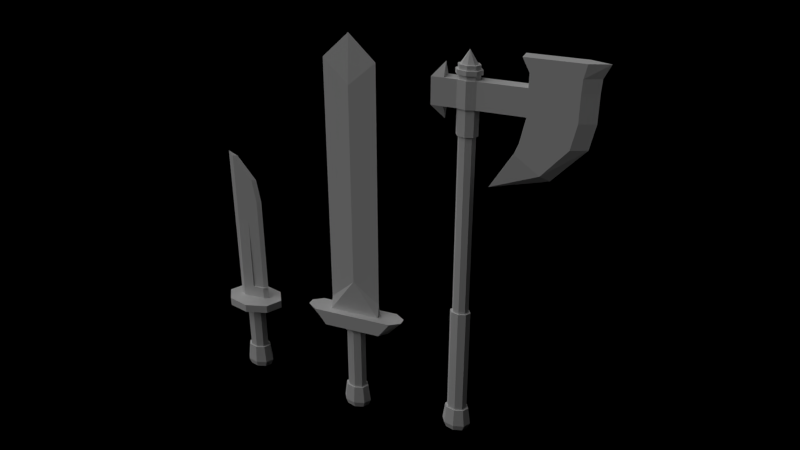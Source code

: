 # Source: Low_Poly_Weapons.blend  (saved by Blender 2.64.0; exported with 4.5.12 LTS)
import bpy
from mathutils import Matrix  # noqa: F401  (used for matrix-valued properties, if any)

bpy.ops.wm.read_factory_settings(use_empty=True)
scene = bpy.context.scene
scene.name = 'Scene'

# ---- collections
col_collection_1 = bpy.data.collections.new('Collection 1'); scene.collection.children.link(col_collection_1)

# ---- world
world_world = bpy.data.worlds.new('World'); scene.world = world_world
world_world.color = (0.0, 0.0, 0.0)
world_world.use_sun_shadow = False
world_world.sun_shadow_jitter_overblur = 0.0
world_world.cycles.sampling_method = 'MANUAL'
world_world.cycles.sample_map_resolution = 256
world_world.light_settings.ao_factor = 0.25

# ---- cameras
cam_camera = bpy.data.cameras.new('Camera')
cam_camera.clip_end = 100.0
cam_camera.lens = 35.0
cam_camera.sensor_width = 32.0
cam_camera.sensor_height = 18.0
cam_camera.ortho_scale = 7.314
cam_camera.dof.focus_distance = 0.0
cam_camera.dof.aperture_fstop = 128.0

# ---- lights
light_lamp = bpy.data.lights.new('Lamp', 'SUN')
light_lamp.transmission_factor = 0.0
light_lamp.cutoff_distance = 30.0
light_lamp.angle = 1.571
light_lamp.energy = 1.0
light_lamp.shadow_buffer_clip_start = 1.001
light_lamp.shadow_soft_size = 1.0
light_lamp.shadow_cascade_max_distance = 1000.0
light_lamp.cycles.use_multiple_importance_sampling = False

# ---- meshes
me_cylinder_000 = bpy.data.meshes.new('Cylinder.000')
me_cylinder_000.from_pydata([(0.0, 1.0, -2.77), (0.0, 1.0, -1.375), (0.7071, 0.7071, -2.77), (0.7071, 0.7071, -1.375), (1.0, -4.371e-08, -2.77), (1.0, -4.371e-08, -1.375), (0.7071, -0.7071, -2.77), (0.7071, -0.7071, -1.375), (-8.742e-08, -1.0, -2.77), (-8.742e-08, -1.0, -1.375), (-0.7071, -0.7071, -2.77), (-0.7071, -0.7071, -1.375), (-1.0, 1.192e-08, -2.77), (-1.0, 1.192e-08, -1.375), (-0.7071, 0.7071, -2.77), (-0.7071, 0.7071, -1.375), (5.345e-09, 1.205, -3.49), (0.852, 0.852, -3.49), (1.205, -5.267e-08, -3.49), (0.852, -0.852, -3.49), (-1e-07, -1.205, -3.49), (-0.852, -0.852, -3.49), (-1.205, 1.437e-08, -3.49), (-0.852, 0.852, -3.49), (3.725e-09, 1.2, -2.77), (0.8485, 0.8485, -2.77), (1.2, -5.245e-08, -2.77), (0.8485, -0.8485, -2.77), (-1.012e-07, -1.2, -2.77), (-0.8485, -0.8485, -2.77), (-1.2, 1.431e-08, -2.77), (-0.8485, 0.8485, -2.77), (9.833e-09, 1.446, -3.309), (1.022, 1.022, -3.309), (1.446, -6.32e-08, -3.309), (1.022, -1.022, -3.309), (-1.166e-07, -1.446, -3.309), (-1.022, -1.022, -3.309), (-1.446, 1.724e-08, -3.309), (-1.022, 1.022, -3.309), (1.49e-09, 1.2, -1.375), (0.8485, 0.8485, -1.375), (1.2, -5.245e-08, -1.375), (0.8485, -0.8485, -1.375), (-1.034e-07, -1.2, -1.375), (-0.8485, -0.8485, -1.375), (-1.2, 1.431e-08, -1.375), (-0.8485, 0.8485, -1.375), (1.059e-08, 1.404, -1.249), (0.9925, 0.9925, -1.249), (1.404, -6.136e-08, -1.249), (0.9925, -0.9925, -1.249), (-1.121e-07, -1.404, -1.249), (-0.9925, -0.9925, -1.249), (-1.404, 1.674e-08, -1.249), (-0.9925, 0.9925, -1.249), (3.88e-08, 2.956, -1.249), (2.09, 2.09, -1.249), (2.956, -1.292e-07, -1.249), (2.09, -2.09, -1.249), (-2.197e-07, -2.956, -1.249), (-2.09, -2.09, -1.249), (-2.956, 3.525e-08, -1.249), (-2.09, 2.09, -1.249), (3.88e-08, 2.956, -1.008), (2.09, 2.09, -1.008), (2.956, -1.292e-07, -1.008), (2.09, -2.09, -1.008), (-2.197e-07, -2.956, -1.008), (-2.09, -2.09, -1.008), (-2.956, 3.525e-08, -1.008), (-2.09, 2.09, -1.008), (6.36e-09, 0.3831, -1.008), (1.102, 0.3822, -1.008), (1.558, -6.812e-08, -1.008), (1.102, -0.3822, -1.008), (-1.299e-07, -0.3831, -1.008), (-1.102, -0.3822, -1.008), (-1.558, 1.858e-08, -1.008), (-1.102, 0.3822, -1.008), (1.102, 0.3822, -0.6505), (1.558, -5.407e-08, -0.6505), (1.102, -0.3822, -0.6505), (-1.299e-07, -0.3831, -0.6505), (-1.102, -0.3822, -0.6505), (-1.558, 1.858e-08, -0.6505), (6.36e-09, 0.3831, -0.6505), (-1.102, 0.3822, -0.6505), (-1.192e-07, -0.1915, -0.6505), (0.0, 0.1915, -0.6505), (-1.192e-07, -0.1915, 1.551), (1.558, -4.002e-08, 1.551), (1.102, 0.1911, -0.6505), (1.102, -0.1911, -0.6505), (-1.558, 1.858e-08, 1.551), (-1.102, 0.1911, 1.551), (0.0, 0.1915, 1.551), (-1.102, -0.1911, 1.551), (1.102, 0.1911, 1.551), (1.102, -0.1911, 1.551), (-1.102, -0.1911, 3.573), (-0.6435, -4.002e-08, 3.573), (-1.558, 1.858e-08, 3.573), (-1.102, 0.1911, 3.573), (-0.3801, 0.1915, 2.899), (0.0, 0.1915, 2.225), (-1.102, 0.1911, 2.225), (-1.102, 0.1911, 2.899), (-1.558, 1.858e-08, 2.225), (-1.558, 1.858e-08, 2.899), (0.7219, -0.1911, 2.899), (1.102, -0.1911, 2.225), (1.558, -4.002e-08, 2.225), (1.178, -4.002e-08, 2.899), (0.7219, 0.1911, 2.899), (1.102, 0.1911, 2.225), (-0.3801, -0.1915, 2.899), (-1.192e-07, -0.1915, 2.225), (-1.102, -0.1911, 2.225), (-1.102, -0.1911, 2.899), (-1.558, 1.858e-08, 3.697)], [], [(0, 1, 3, 2), (2, 3, 5, 4), (4, 5, 7, 6), (6, 7, 9, 8), (8, 9, 11, 10), (10, 11, 13, 12), (14, 15, 1, 0), (12, 13, 15, 14), (35, 36, 20, 19), (16, 17, 18, 19, 20, 21, 22, 23), (10, 12, 30, 29), (0, 2, 25, 24), (34, 35, 19, 18), (6, 8, 28, 27), (39, 32, 16, 23), (2, 4, 26, 25), (33, 34, 18, 17), (28, 29, 37, 36), (27, 28, 36, 35), (31, 24, 32, 39), (24, 25, 33, 32), (26, 27, 35, 34), (30, 31, 39, 38), (25, 26, 34, 33), (29, 30, 38, 37), (14, 0, 24, 31), (36, 37, 21, 20), (4, 6, 27, 26), (8, 10, 29, 28), (37, 38, 22, 21), (32, 33, 17, 16), (12, 14, 31, 30), (38, 39, 23, 22), (7, 5, 42, 43), (15, 13, 46, 47), (5, 3, 41, 42), (13, 11, 45, 46), (11, 9, 44, 45), (9, 7, 43, 44), (1, 15, 47, 40), (3, 1, 40, 41), (45, 44, 52, 53), (47, 46, 54, 55), (42, 41, 49, 50), (44, 43, 51, 52), (46, 45, 53, 54), (41, 40, 48, 49), (40, 47, 55, 48), (43, 42, 50, 51), (52, 51, 59, 60), (54, 53, 61, 62), (49, 48, 56, 57), (48, 55, 63, 56), (51, 50, 58, 59), (53, 52, 60, 61), (55, 54, 62, 63), (50, 49, 57, 58), (61, 60, 68, 69), (63, 62, 70, 71), (58, 57, 65, 66), (60, 59, 67, 68), (62, 61, 69, 70), (57, 56, 64, 65), (56, 63, 71, 64), (59, 58, 66, 67), (70, 69, 77, 78), (65, 64, 72, 73), (64, 71, 79, 72), (67, 66, 74, 75), (69, 68, 76, 77), (71, 70, 78, 79), (66, 65, 73, 74), (68, 67, 75, 76), (74, 73, 80, 81), (76, 75, 82, 83), (78, 77, 84, 85), (73, 72, 86, 80), (72, 79, 87, 86), (75, 74, 81, 82), (77, 76, 83, 84), (79, 78, 85, 87), (85, 84, 97, 94), (87, 85, 94, 95), (88, 93, 99, 90), (92, 89, 96, 98), (86, 87, 95, 96), (80, 92, 81), (86, 89, 92, 80), (82, 93, 88, 83), (81, 92, 98, 91), (93, 81, 91, 99), (81, 93, 82), (84, 83, 90, 97), (90, 83, 88), (96, 89, 86), (106, 105, 96, 95), (108, 106, 95, 94), (112, 111, 99, 91), (105, 115, 98, 96), (115, 112, 91, 98), (111, 117, 90, 99), (118, 108, 94, 97), (117, 118, 97, 90), (103, 120, 101), (107, 104, 105, 106), (102, 103, 107, 109), (109, 107, 106, 108), (113, 110, 111, 112), (100, 119, 116), (104, 114, 115, 105), (100, 102, 109, 119), (114, 113, 112, 115), (110, 116, 117, 111), (119, 109, 108, 118), (116, 119, 118, 117), (100, 116, 110), (101, 100, 110, 113), (103, 104, 107), (103, 114, 104), (103, 101, 113, 114), (101, 120, 100), (102, 120, 103), (100, 120, 102)])
me_cylinder_000.use_remesh_preserve_volume = False
me_cylinder_000.use_remesh_preserve_attributes = False
me_cylinder_000.use_mirror_vertex_groups = False
me_cylinder_000.update()
me_cylinder_002 = bpy.data.meshes.new('Cylinder.002')
me_cylinder_002.from_pydata([(0.0, 1.0, -3.289), (0.0, 1.0, 5.195), (0.7071, 0.7071, -3.289), (0.7071, 0.7071, 5.195), (1.0, -4.371e-08, -3.289), (1.0, -4.371e-08, 5.195), (0.7071, -0.7071, -3.289), (0.7071, -0.7071, 5.195), (-8.742e-08, -1.0, -3.289), (-8.742e-08, -1.0, 5.195), (-0.7071, -0.7071, -3.289), (-0.7071, -0.7071, 5.195), (-1.0, 1.192e-08, -3.289), (-1.0, 1.192e-08, 5.195), (-0.7071, 0.7071, -3.289), (-0.7071, 0.7071, 5.195), (5.345e-09, 1.205, -4.009), (0.852, 0.852, -4.009), (1.205, -5.267e-08, -4.009), (0.852, -0.852, -4.009), (-1e-07, -1.205, -4.009), (-0.852, -0.852, -4.009), (-1.205, 1.437e-08, -4.009), (-0.852, 0.852, -4.009), (3.725e-09, 1.2, -3.289), (0.8485, 0.8485, -3.289), (1.2, -5.245e-08, -3.289), (0.8485, -0.8485, -3.289), (-1.012e-07, -1.2, -3.289), (-0.8485, -0.8485, -3.289), (-1.2, 1.431e-08, -3.289), (-0.8485, 0.8485, -3.289), (9.833e-09, 1.446, -3.827), (1.022, 1.022, -3.827), (1.446, -6.32e-08, -3.827), (1.022, -1.022, -3.827), (-1.166e-07, -1.446, -3.827), (-1.022, -1.022, -3.827), (-1.446, 1.724e-08, -3.827), (-1.022, 1.022, -3.827), (0.0, 1.0, -0.0002463), (0.7071, 0.7071, -0.0002459), (1.0, -4.371e-08, -0.0002459), (0.7071, -0.7071, -0.0002459), (-8.742e-08, -1.0, -0.0002459), (-0.7071, -0.7071, -0.0002459), (-1.0, 1.192e-08, -0.0002459), (-0.7071, 0.7071, -0.0002459), (0.5657, -0.5657, -0.0002458), (0.8, -3.571e-08, -0.0002458), (0.5657, 0.5657, -0.0002458), (-4.818e-09, 0.8, -0.0002463), (0.5657, -0.5657, 5.195), (0.8, -3.571e-08, 5.195), (0.5657, 0.5657, 5.195), (-4.818e-09, 0.8, 5.195), (-0.5657, 0.5657, -0.0002458), (-0.8, 8.795e-09, -0.0002458), (-0.5657, -0.5657, -0.0002458), (-7.476e-08, -0.8, -0.0002458), (-0.5657, 0.5657, 5.195), (-0.8, 8.795e-09, 5.195), (-0.5657, -0.5657, 5.195), (-7.476e-08, -0.8, 5.195), (0.0, 1.0, 5.924), (0.0, 1.0, 6.652), (0.7071, 0.7071, 6.652), (0.7071, 0.7071, 5.924), (1.0, -4.371e-08, 5.924), (1.0, -4.371e-08, 6.652), (0.7071, -0.7071, 6.652), (0.7071, -0.7071, 5.924), (-1.0, 1.192e-08, 5.924), (-1.0, 1.192e-08, 6.652), (-0.7071, 0.7071, 6.652), (-0.7071, 0.7071, 5.924), (-0.7071, -0.7071, 5.924), (-0.7071, -0.7071, 6.652), (-8.742e-08, -1.0, 5.924), (-8.742e-08, -1.0, 6.652), (10.66, 3.8e-08, 6.652), (10.66, 3.8e-08, 5.924), (11.3, 3.8e-08, 7.38), (0.8485, 0.8485, 5.924), (0.8485, 0.8485, 6.652), (5.093, -0.8509, 5.924), (5.093, 0.8509, 6.652), (5.093, 0.8509, 5.924), (5.093, -0.8509, 6.652), (9.636e-09, 1.2, 6.652), (9.636e-09, 1.2, 5.924), (2.075, 3.8e-08, 3.878), (4.457, 0.8509, 7.38), (4.457, -0.8509, 7.38), (7.296, 7.387e-08, 4.296), (10.19, 3.8e-08, 5.242), (4.619, -0.8509, 5.242), (4.243, -0.8509, 4.947), (4.243, 0.8509, 4.947), (4.619, 0.8509, 5.242), (5.093, -0.8509, 7.016), (10.73, 3.8e-08, 7.016), (5.093, 0.8509, 7.016), (9.264, 0.8509, 6.652), (9.581, -0.8509, 7.38), (9.264, -0.8509, 5.924), (9.264, 0.8509, 5.924), (9.264, -0.8509, 6.652), (9.581, 0.8509, 7.38), (6.531, -0.8509, 4.46), (8.79, -0.8509, 5.242), (8.79, 0.8509, 5.242), (6.531, 0.8509, 4.46), (9.319, 0.8509, 7.016), (9.319, -0.8509, 7.016), (4.571, -0.8509, 4.877), (5.216, -0.8509, 5.242), (5.216, 0.8509, 5.242), (4.571, 0.8509, 4.877), (5.698, 0.8509, 7.016), (5.698, -0.8509, 7.016), (5.69, 0.8509, 6.652), (5.191, -0.8509, 7.38), (5.69, -0.8509, 5.924), (5.69, 0.8509, 5.924), (5.69, -0.8509, 6.652), (5.191, 0.8509, 7.38), (1.2, -5.245e-08, 5.924), (1.2, -5.245e-08, 6.652), (0.8485, -0.8485, 6.652), (0.8485, -0.8485, 5.924), (-1.2, 1.431e-08, 5.924), (-1.2, 1.431e-08, 6.652), (-0.8485, 0.8485, 6.652), (-0.8485, 0.8485, 5.924), (-0.8485, -0.8485, 5.924), (-0.8485, -0.8485, 6.652), (-9.527e-08, -1.2, 5.924), (-9.527e-08, -1.2, 6.652), (4.457, 2.139e-09, 7.38), (5.093, 2.139e-09, 7.016), (5.093, 2.139e-09, 6.652), (9.581, 2.139e-09, 7.38), (5.191, 2.139e-09, 7.38), (5.093, 2.139e-09, 5.924), (4.619, 2.139e-09, 5.242), (4.243, -2.848e-07, 4.947), (-1.979, 0.0, 6.652), (-1.979, 0.0, 5.924), (-1.979, 0.8485, 6.652), (-1.979, 0.8485, 5.924), (-1.979, -0.8485, 5.924), (-1.979, -0.8485, 6.652), (-3.092, 0.0, 6.652), (-3.092, 0.0, 5.924), (-3.092, 0.8485, 6.652), (-3.092, 0.8485, 5.924), (-3.092, -0.8485, 5.924), (-3.092, -0.8485, 6.652), (-1.979, 0.0, 7.026), (-1.979, 0.0, 5.55), (0.0, 1.0, 7.017), (1.0, -4.371e-08, 7.017), (-1.0, 1.192e-08, 7.017), (-0.7071, -0.7071, 7.017), (-8.742e-08, -1.0, 7.017), (0.7071, 0.7071, 7.017), (0.7071, -0.7071, 7.017), (-0.7071, 0.7071, 7.017), (-0.5657, -0.5657, 7.017), (-0.8, 8.795e-09, 7.017), (0.8, -3.571e-08, 7.017), (-4.818e-09, 0.8, 7.017), (-1.68e-08, 0.0, 7.381), (-0.5657, 0.5657, 7.017), (0.5657, -0.5657, 7.017), (0.5657, 0.5657, 7.017), (-7.476e-08, -0.8, 7.017), (0.0, 1.0, 6.895), (0.0, 1.0, 6.774), (1.0, -4.371e-08, 6.895), (1.0, -4.371e-08, 6.774), (-1.0, 1.192e-08, 6.895), (-1.0, 1.192e-08, 6.774), (-0.7071, -0.7071, 6.895), (-0.7071, -0.7071, 6.774), (-8.742e-08, -1.0, 6.895), (-8.742e-08, -1.0, 6.774), (0.7071, 0.7071, 6.895), (0.7071, 0.7071, 6.774), (0.7071, -0.7071, 6.895), (0.7071, -0.7071, 6.774), (-0.7071, 0.7071, 6.895), (-0.7071, 0.7071, 6.774), (8.941e-09, 1.2, 6.895), (8.941e-09, 1.2, 6.774), (1.2, -5.394e-08, 6.895), (1.2, -5.394e-08, 6.774), (-1.2, 1.282e-08, 6.895), (-1.2, 1.282e-08, 6.774), (-0.8485, -0.8485, 6.895), (-0.8485, -0.8485, 6.774), (-9.597e-08, -1.2, 6.895), (-9.597e-08, -1.2, 6.774), (0.8485, 0.8485, 6.895), (0.8485, 0.8485, 6.774), (0.8485, -0.8485, 6.895), (0.8485, -0.8485, 6.774), (-0.8485, 0.8485, 6.895), (-0.8485, 0.8485, 6.774)], [], [(56, 51, 40, 47), (61, 62, 11, 13), (54, 55, 1, 3), (51, 50, 41, 40), (63, 52, 7, 9), (58, 57, 46, 45), (53, 54, 3, 5), (59, 58, 45, 44), (35, 36, 20, 19), (16, 17, 18, 19, 20, 21, 22, 23), (10, 12, 30, 29), (0, 2, 25, 24), (34, 35, 19, 18), (6, 8, 28, 27), (39, 32, 16, 23), (2, 4, 26, 25), (33, 34, 18, 17), (28, 29, 37, 36), (27, 28, 36, 35), (31, 24, 32, 39), (24, 25, 33, 32), (26, 27, 35, 34), (30, 31, 39, 38), (25, 26, 34, 33), (29, 30, 38, 37), (14, 0, 24, 31), (36, 37, 21, 20), (4, 6, 27, 26), (8, 10, 29, 28), (37, 38, 22, 21), (32, 33, 17, 16), (12, 14, 31, 30), (38, 39, 23, 22), (0, 40, 41, 2), (2, 41, 42, 4), (4, 42, 43, 6), (6, 43, 44, 8), (8, 44, 45, 10), (10, 45, 46, 12), (14, 47, 40, 0), (12, 46, 47, 14), (49, 53, 52, 48), (57, 56, 47, 46), (56, 60, 55, 51), (60, 61, 13, 15), (50, 49, 42, 41), (62, 63, 9, 11), (51, 55, 54, 50), (49, 48, 43, 42), (55, 60, 15, 1), (59, 63, 62, 58), (48, 52, 63, 59), (48, 59, 44, 43), (52, 53, 5, 7), (57, 61, 60, 56), (58, 62, 61, 57), (50, 54, 53, 49), (175, 171, 173), (171, 176, 173), (176, 171, 162, 166), (176, 172, 173), (170, 174, 168, 163), (174, 172, 161, 168), (170, 169, 173), (171, 175, 167, 162), (3, 1, 64, 67), (74, 65, 89, 133), (7, 5, 68, 71), (106, 103, 80, 81), (15, 13, 72, 75), (131, 134, 75, 72), (5, 3, 67, 68), (13, 11, 76, 72), (77, 73, 132, 136), (11, 9, 78, 76), (134, 90, 64, 75), (9, 7, 71, 78), (69, 70, 129, 128), (1, 15, 75, 64), (135, 131, 72, 76), (135, 137, 138, 136), (147, 132, 133, 149), (152, 136, 132, 147), (83, 90, 89, 84), (123, 125, 88, 85), (70, 79, 138, 129), (127, 130, 71, 68), (109, 94, 95, 110), (111, 95, 94, 112), (142, 104, 82), (91, 112, 94), (81, 80, 107, 105), (108, 82, 101, 113), (115, 97, 91), (107, 80, 101, 114), (113, 101, 80, 103), (140, 100, 93, 139), (140, 102, 86, 141), (146, 97, 96, 145), (145, 96, 85, 144), (124, 121, 103, 106), (116, 110, 105, 123), (110, 95, 81, 105), (119, 113, 103, 121), (120, 114, 104, 122), (115, 109, 110, 116), (124, 106, 111, 117), (117, 111, 112, 118), (126, 108, 113, 119), (125, 107, 114, 120), (143, 122, 104, 142), (115, 91, 109), (109, 91, 94), (114, 101, 82, 104), (106, 81, 95, 111), (108, 142, 82), (105, 107, 125, 123), (87, 86, 121, 124), (96, 116, 123, 85), (102, 119, 121, 86), (100, 120, 122, 93), (97, 115, 116, 96), (87, 124, 117, 99), (99, 117, 118, 98), (92, 126, 119, 102), (88, 125, 120, 100), (139, 93, 122, 143), (91, 118, 112), (118, 91, 98), (137, 130, 129, 138), (90, 134, 133, 89), (100, 140, 141, 88), (102, 140, 139, 92), (137, 135, 76, 78), (73, 74, 133, 132), (90, 83, 67, 64), (79, 77, 136, 138), (83, 127, 68, 67), (65, 66, 84, 89), (130, 137, 78, 71), (66, 69, 128, 84), (126, 143, 142, 108), (92, 139, 143, 126), (97, 146, 91), (99, 145, 144, 87), (91, 146, 98), (98, 146, 145, 99), (88, 129, 130, 85), (84, 86, 87, 83), (128, 141, 86, 84), (141, 128, 129, 88), (127, 144, 85, 130), (83, 87, 144, 127), (158, 157, 151, 152), (152, 151, 135, 136), (150, 149, 133, 134), (135, 151, 148, 131), (131, 148, 150, 134), (158, 153, 154, 157), (153, 155, 156, 154), (156, 155, 149, 150), (160, 154, 156), (154, 160, 157), (157, 160, 151), (160, 156, 150), (160, 150, 148), (148, 151, 160), (147, 149, 159), (159, 152, 147), (159, 149, 155), (152, 159, 158), (159, 153, 158), (153, 159, 155), (188, 178, 161, 166), (190, 180, 162, 167), (192, 182, 163, 168), (180, 188, 166, 162), (182, 184, 164, 163), (184, 186, 165, 164), (186, 190, 167, 165), (178, 192, 168, 161), (177, 169, 164, 165), (174, 170, 173), (169, 170, 163, 164), (172, 174, 173), (169, 177, 173), (177, 175, 173), (175, 177, 165, 167), (172, 176, 166, 161), (66, 65, 179, 189), (201, 199, 183, 185), (70, 69, 181, 191), (190, 186, 202, 206), (74, 73, 183, 193), (197, 207, 191, 181), (69, 66, 189, 181), (188, 180, 196, 204), (73, 77, 185, 183), (207, 203, 187, 191), (77, 79, 187, 185), (178, 188, 204, 194), (79, 70, 191, 187), (205, 197, 181, 189), (65, 74, 193, 179), (186, 184, 200, 202), (205, 195, 194, 204), (207, 197, 196, 206), (209, 199, 198, 208), (197, 205, 204, 196), (199, 201, 200, 198), (201, 203, 202, 200), (203, 207, 206, 202), (195, 209, 208, 194), (180, 190, 206, 196), (209, 195, 179, 193), (184, 182, 198, 200), (199, 209, 193, 183), (192, 178, 194, 208), (203, 201, 185, 187), (182, 192, 208, 198), (195, 205, 189, 179)])
me_cylinder_002.use_remesh_preserve_volume = False
me_cylinder_002.use_remesh_preserve_attributes = False
me_cylinder_002.use_mirror_vertex_groups = False
me_cylinder_002.update()
me_cylinder_001 = bpy.data.meshes.new('Cylinder.001')
me_cylinder_001.from_pydata([(0.0, 1.0, -3.375), (0.0, 1.0, -1.375), (0.7071, 0.7071, -3.375), (0.7071, 0.7071, -1.375), (1.0, -4.371e-08, -3.375), (1.0, -4.371e-08, -1.375), (0.7071, -0.7071, -3.375), (0.7071, -0.7071, -1.375), (-8.742e-08, -1.0, -3.375), (-8.742e-08, -1.0, -1.375), (-0.7071, -0.7071, -3.375), (-0.7071, -0.7071, -1.375), (-1.0, 1.192e-08, -3.375), (-1.0, 1.192e-08, -1.375), (-0.7071, 0.7071, -3.375), (-0.7071, 0.7071, -1.375), (5.345e-09, 1.205, -4.095), (0.852, 0.852, -4.095), (1.205, -5.267e-08, -4.095), (0.852, -0.852, -4.095), (-1e-07, -1.205, -4.095), (-0.852, -0.852, -4.095), (-1.205, 1.437e-08, -4.095), (-0.852, 0.852, -4.095), (3.725e-09, 1.2, -3.375), (0.8485, 0.8485, -3.375), (1.2, -5.245e-08, -3.375), (0.8485, -0.8485, -3.375), (-1.012e-07, -1.2, -3.375), (-0.8485, -0.8485, -3.375), (-1.2, 1.431e-08, -3.375), (-0.8485, 0.8485, -3.375), (9.833e-09, 1.446, -3.914), (1.022, 1.022, -3.914), (1.446, -6.32e-08, -3.914), (1.022, -1.022, -3.914), (-1.166e-07, -1.446, -3.914), (-1.022, -1.022, -3.914), (-1.446, 1.724e-08, -3.914), (-1.022, 1.022, -3.914), (1.49e-09, 1.2, -1.375), (0.8485, 0.8485, -1.375), (1.2, -5.245e-08, -1.375), (0.8485, -0.8485, -1.375), (-1.034e-07, -1.2, -1.375), (-0.8485, -0.8485, -1.375), (-1.2, 1.431e-08, -1.375), (-0.8485, 0.8485, -1.375), (1.059e-08, 1.404, -1.249), (0.9925, 0.9925, -1.249), (1.404, -6.136e-08, -1.249), (0.9925, -0.9925, -1.249), (-1.121e-07, -1.404, -1.249), (-0.9925, -0.9925, -1.249), (-1.404, 1.674e-08, -1.249), (-0.9925, 0.9925, -1.249), (-2.834, -1.509, -1.249), (-2.834, 1.509, -1.249), (2.834, 1.509, -1.249), (2.834, -1.509, -1.249), (-3.956, -1.509, -0.7845), (-3.956, 1.509, -0.7845), (3.956, 1.509, -0.7845), (3.956, -1.509, -0.7845), (-2.473, 1.509, -0.7845), (2.473, 1.509, -0.7845), (2.473, 1.509, -1.249), (-2.473, 1.509, -1.249), (2.473, -1.509, -0.7845), (-2.473, -1.509, -0.7845), (-2.473, -1.509, -1.249), (2.473, -1.509, -1.249), (-4.944, -0.503, -0.7845), (-4.944, 0.503, -0.7845), (-3.543, 0.503, -1.249), (-3.543, -0.503, -1.249), (4.944, 0.503, -0.7845), (4.944, -0.503, -0.7845), (3.543, -0.503, -1.249), (3.543, 0.503, -1.249), (-2.473, 0.503, -1.249), (-2.473, -0.503, -1.249), (2.473, 0.503, -1.249), (2.473, -0.503, -1.249), (2.473, 0.503, -0.7845), (2.473, -0.503, -0.7845), (-2.473, 0.503, -0.7845), (-2.473, -0.503, -0.7845), (0.0, 1.509, -0.7845), (0.0, 1.509, -1.249), (0.0, -1.509, -0.7845), (0.0, -1.509, -1.249), (0.0, -0.503, -0.7845), (0.0, 0.503, -0.7845), (2.473, -5.96e-08, 6.758), (-2.473, -5.96e-08, 6.758), (0.0, -5.96e-08, 7.456), (-2.473, -5.96e-08, -0.424), (0.0, 0.503, 0.2734), (2.486, -5.96e-08, -0.424), (0.0, -0.503, 0.2734), (0.0, 0.4831, 6.108), (0.0, -0.4831, 6.108)], [], [(0, 1, 3, 2), (2, 3, 5, 4), (4, 5, 7, 6), (6, 7, 9, 8), (8, 9, 11, 10), (10, 11, 13, 12), (14, 15, 1, 0), (12, 13, 15, 14), (35, 36, 20, 19), (16, 17, 18, 19, 20, 21, 22, 23), (10, 12, 30, 29), (0, 2, 25, 24), (34, 35, 19, 18), (6, 8, 28, 27), (39, 32, 16, 23), (2, 4, 26, 25), (33, 34, 18, 17), (28, 29, 37, 36), (27, 28, 36, 35), (31, 24, 32, 39), (24, 25, 33, 32), (26, 27, 35, 34), (30, 31, 39, 38), (25, 26, 34, 33), (29, 30, 38, 37), (14, 0, 24, 31), (36, 37, 21, 20), (4, 6, 27, 26), (8, 10, 29, 28), (37, 38, 22, 21), (32, 33, 17, 16), (12, 14, 31, 30), (38, 39, 23, 22), (7, 5, 42, 43), (15, 13, 46, 47), (5, 3, 41, 42), (13, 11, 45, 46), (11, 9, 44, 45), (9, 7, 43, 44), (1, 15, 47, 40), (3, 1, 40, 41), (45, 44, 52, 53), (47, 46, 54, 55), (42, 41, 49, 50), (44, 43, 51, 52), (46, 45, 53, 54), (41, 40, 48, 49), (40, 47, 55, 48), (43, 42, 50, 51), (73, 61, 57, 74), (65, 62, 58, 66), (77, 63, 59, 78), (69, 60, 56, 70), (82, 66, 58, 79), (86, 64, 61, 73), (61, 64, 67, 57), (88, 65, 66, 89), (63, 68, 71, 59), (90, 69, 70, 91), (74, 57, 67, 80), (71, 51, 50, 83), (76, 62, 65, 84), (93, 88, 64, 86), (60, 72, 75, 56), (72, 73, 74, 75), (62, 76, 79, 58), (76, 77, 78, 79), (71, 83, 78, 59), (83, 82, 79, 78), (69, 87, 72, 60), (87, 86, 73, 72), (56, 75, 81, 70), (75, 74, 80, 81), (82, 50, 49, 66), (66, 49, 48, 89), (63, 77, 85, 68), (77, 76, 84, 85), (90, 92, 87, 69), (98, 97, 95, 101), (64, 88, 89, 67), (68, 90, 91, 71), (89, 48, 55, 67), (84, 65, 88, 93), (70, 53, 52, 91), (91, 52, 51, 71), (68, 85, 92, 90), (67, 55, 54, 80), (54, 81, 80), (83, 50, 82), (81, 54, 53, 70), (102, 95, 97, 100), (100, 92, 85), (85, 99, 100), (97, 86, 87), (96, 102, 94), (100, 99, 94, 102), (92, 100, 87), (102, 96, 95), (96, 101, 95), (101, 96, 94), (99, 98, 101, 94), (97, 87, 100), (85, 84, 99), (93, 98, 84), (97, 98, 86), (98, 99, 84), (98, 93, 86)])
me_cylinder_001.use_remesh_preserve_volume = False
me_cylinder_001.use_remesh_preserve_attributes = False
me_cylinder_001.use_mirror_vertex_groups = False
me_cylinder_001.update()

# ---- objects
ob_cylinder_002 = bpy.data.objects.new('Cylinder.002', me_cylinder_000)
ob_empty = bpy.data.objects.new('Empty', None)
ob_camera = bpy.data.objects.new('Camera', cam_camera)
ob_cylinder_001 = bpy.data.objects.new('Cylinder.001', me_cylinder_002)
ob_cylinder = bpy.data.objects.new('Cylinder', me_cylinder_001)
ob_lamp = bpy.data.objects.new('Lamp', light_lamp)

# ---- transforms, parenting, visibility, modifiers, constraints
ob_cylinder_002.location = (-2.595, 8.337e-10, -0.9622)
ob_cylinder_002.scale = (0.1221, 0.08512, 0.4134)
ob_cylinder_002.lineart.crease_threshold = 0.0
ob_empty.location = (-0.6348, 0.0, 0.0)
ob_empty.empty_image_offset = (0.0, 0.0)
ob_empty.lineart.crease_threshold = 0.0
ob_camera.location = (2.583, -8.028, 4.528)
ob_camera.rotation_euler = (1.109, 0.01082, 0.8149)
ob_camera.lock_rotations_4d = False
ob_camera.empty_display_type = 'ARROWS'
ob_camera.color = (0.0, 0.0, 0.0, 0.0)
ob_camera.display_type = 'WIRE'
ob_camera.lineart.crease_threshold = 0.0
_c = ob_camera.constraints.new('TRACK_TO'); _c.name = 'AutoTrack'
_c.target = ob_empty
ob_cylinder_001.location = (0.1047, 8.337e-10, -0.9622)
ob_cylinder_001.scale = (0.1221, 0.08512, 0.4134)
ob_cylinder_001.lineart.crease_threshold = 0.0
ob_cylinder.location = (-1.209, 8.337e-10, -0.9622)
ob_cylinder.scale = (0.1221, 0.08512, 0.4134)
ob_cylinder.lineart.crease_threshold = 0.0
ob_lamp.location = (-4.652, -1.757, 5.904)
ob_lamp.rotation_euler = (0.6503, 0.05522, -1.186)
ob_lamp.lock_rotations_4d = False
ob_lamp.empty_display_type = 'ARROWS'
ob_lamp.color = (0.0, 0.0, 0.0, 0.0)
ob_lamp.lineart.crease_threshold = 0.0

# ---- collection membership
col_collection_1.objects.link(ob_cylinder_002)
col_collection_1.objects.link(ob_empty)
col_collection_1.objects.link(ob_camera)
col_collection_1.objects.link(ob_cylinder_001)
col_collection_1.objects.link(ob_cylinder)
col_collection_1.objects.link(ob_lamp)

# ---- scene / render settings (as saved in the file)
scene.camera = ob_camera
scene.frame_start = 1; scene.frame_end = 250; scene.frame_set(1)
scene.render.engine = 'BLENDER_EEVEE_NEXT'
scene.render.image_settings.color_mode = 'RGB'
scene.render.image_settings.compression = 90
scene.render.resolution_percentage = 50
scene.render.dither_intensity = 0.0
scene.render.bake_margin = 2
scene.render.bake_bias = 0.0
scene.cycles.use_denoising = False
scene.cycles.samples = 10
scene.cycles.sampling_pattern = 'TABULATED_SOBOL'
scene.cycles.light_sampling_threshold = 0.0
scene.cycles.use_adaptive_sampling = False
scene.cycles.use_light_tree = False
scene.cycles.blur_glossy = 0.0
scene.cycles.volume_bounces = 1
scene.cycles.pixel_filter_type = 'GAUSSIAN'
scene.cycles.sample_clamp_indirect = 0.0
scene.view_settings.view_transform = 'Standard'
bpy.context.view_layer.update()
